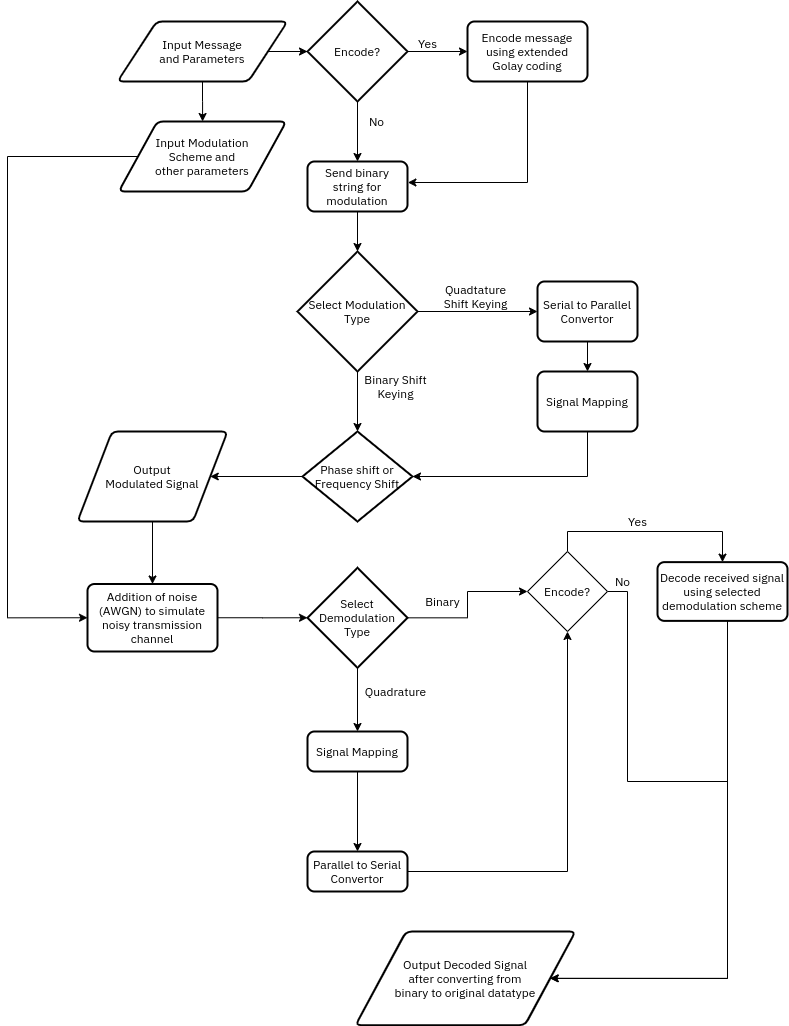

The diagram above was exported from draw.io. Its source (the exported page's mxGraphModel, read from the mxfile embedded in the PNG):
<mxGraphModel dx="1185" dy="604" grid="1" gridSize="10" guides="1" tooltips="1" connect="1" arrows="1" fold="1" page="1" pageScale="1" pageWidth="827" pageHeight="1169" math="0" shadow="0" extFonts="IBM Plex Sans^https://fonts.googleapis.com/css?family=IBM+Plex+Sans">
  <root>
    <mxCell id="WIyWlLk6GJQsqaUBKTNV-0" />
    <mxCell id="WIyWlLk6GJQsqaUBKTNV-1" parent="WIyWlLk6GJQsqaUBKTNV-0" />
    <mxCell id="3ik9hOFWRDjgGotO4ETn-2" style="edgeStyle=orthogonalEdgeStyle;rounded=0;orthogonalLoop=1;jettySize=auto;html=1;fontFamily=IBM Plex Sans;" parent="WIyWlLk6GJQsqaUBKTNV-1" source="3ik9hOFWRDjgGotO4ETn-0" target="3ik9hOFWRDjgGotO4ETn-3" edge="1">
      <mxGeometry relative="1" as="geometry">
        <mxPoint x="225" y="140" as="targetPoint" />
      </mxGeometry>
    </mxCell>
    <mxCell id="3ik9hOFWRDjgGotO4ETn-4" style="edgeStyle=orthogonalEdgeStyle;rounded=0;orthogonalLoop=1;jettySize=auto;html=1;fontFamily=IBM Plex Sans;" parent="WIyWlLk6GJQsqaUBKTNV-1" source="3ik9hOFWRDjgGotO4ETn-0" target="3ik9hOFWRDjgGotO4ETn-5" edge="1">
      <mxGeometry relative="1" as="geometry">
        <mxPoint x="360" y="60" as="targetPoint" />
      </mxGeometry>
    </mxCell>
    <mxCell id="3ik9hOFWRDjgGotO4ETn-0" value="&lt;div&gt;&lt;font&gt;Input Message&lt;/font&gt;&lt;/div&gt;&lt;div&gt;&lt;font&gt;and Parameters&lt;br&gt;&lt;/font&gt;&lt;/div&gt;" style="shape=parallelogram;html=1;strokeWidth=2;perimeter=parallelogramPerimeter;whiteSpace=wrap;rounded=1;arcSize=12;size=0.23;fontFamily=IBM Plex Sans;" parent="WIyWlLk6GJQsqaUBKTNV-1" vertex="1">
      <mxGeometry x="140" y="30" width="170" height="60" as="geometry" />
    </mxCell>
    <mxCell id="3ik9hOFWRDjgGotO4ETn-55" style="edgeStyle=orthogonalEdgeStyle;rounded=0;orthogonalLoop=1;jettySize=auto;html=1;entryX=0;entryY=0.5;entryDx=0;entryDy=0;fontFamily=IBM Plex Sans;" parent="WIyWlLk6GJQsqaUBKTNV-1" source="3ik9hOFWRDjgGotO4ETn-3" target="3ik9hOFWRDjgGotO4ETn-53" edge="1">
      <mxGeometry relative="1" as="geometry">
        <Array as="points">
          <mxPoint x="30" y="165" />
          <mxPoint x="30" y="626" />
        </Array>
      </mxGeometry>
    </mxCell>
    <mxCell id="3ik9hOFWRDjgGotO4ETn-3" value="&lt;div&gt;&lt;font&gt;Input Modulation&lt;/font&gt;&lt;/div&gt;&lt;div&gt;&lt;font&gt;Scheme and&lt;/font&gt;&lt;/div&gt;&lt;div&gt;&lt;font&gt;other parameters&lt;br&gt;&lt;/font&gt;&lt;/div&gt;" style="shape=parallelogram;html=1;strokeWidth=2;perimeter=parallelogramPerimeter;whiteSpace=wrap;rounded=1;arcSize=12;size=0.23;fontFamily=IBM Plex Sans;" parent="WIyWlLk6GJQsqaUBKTNV-1" vertex="1">
      <mxGeometry x="141.25" y="130" width="167.5" height="70" as="geometry" />
    </mxCell>
    <mxCell id="3ik9hOFWRDjgGotO4ETn-6" style="edgeStyle=orthogonalEdgeStyle;rounded=0;orthogonalLoop=1;jettySize=auto;html=1;fontFamily=IBM Plex Sans;" parent="WIyWlLk6GJQsqaUBKTNV-1" source="3ik9hOFWRDjgGotO4ETn-5" target="3ik9hOFWRDjgGotO4ETn-7" edge="1">
      <mxGeometry relative="1" as="geometry">
        <mxPoint x="480" y="60" as="targetPoint" />
      </mxGeometry>
    </mxCell>
    <mxCell id="3ik9hOFWRDjgGotO4ETn-12" style="edgeStyle=orthogonalEdgeStyle;rounded=0;orthogonalLoop=1;jettySize=auto;html=1;fontFamily=IBM Plex Sans;" parent="WIyWlLk6GJQsqaUBKTNV-1" source="3ik9hOFWRDjgGotO4ETn-5" target="3ik9hOFWRDjgGotO4ETn-13" edge="1">
      <mxGeometry relative="1" as="geometry">
        <mxPoint x="380" y="160" as="targetPoint" />
      </mxGeometry>
    </mxCell>
    <mxCell id="3ik9hOFWRDjgGotO4ETn-5" value="&lt;font&gt;Encode?&lt;/font&gt;" style="strokeWidth=2;html=1;shape=mxgraph.flowchart.decision;whiteSpace=wrap;fontFamily=IBM Plex Sans;" parent="WIyWlLk6GJQsqaUBKTNV-1" vertex="1">
      <mxGeometry x="330" y="10" width="100" height="100" as="geometry" />
    </mxCell>
    <mxCell id="3ik9hOFWRDjgGotO4ETn-31" style="edgeStyle=orthogonalEdgeStyle;rounded=0;orthogonalLoop=1;jettySize=auto;html=1;entryX=1.004;entryY=0.42;entryDx=0;entryDy=0;entryPerimeter=0;fontFamily=IBM Plex Sans;" parent="WIyWlLk6GJQsqaUBKTNV-1" source="3ik9hOFWRDjgGotO4ETn-7" target="3ik9hOFWRDjgGotO4ETn-13" edge="1">
      <mxGeometry relative="1" as="geometry">
        <mxPoint x="550" y="200" as="targetPoint" />
        <Array as="points">
          <mxPoint x="550" y="191" />
        </Array>
      </mxGeometry>
    </mxCell>
    <mxCell id="3ik9hOFWRDjgGotO4ETn-7" value="&lt;div&gt;Encode message&lt;/div&gt;&lt;div&gt;using extended&lt;/div&gt;&lt;div&gt;Golay coding&lt;br&gt;&lt;/div&gt;" style="rounded=1;whiteSpace=wrap;html=1;absoluteArcSize=1;arcSize=14;strokeWidth=2;fontFamily=IBM Plex Sans;FType=g;" parent="WIyWlLk6GJQsqaUBKTNV-1" vertex="1">
      <mxGeometry x="490" y="30" width="120" height="60" as="geometry" />
    </mxCell>
    <mxCell id="3ik9hOFWRDjgGotO4ETn-11" value="&lt;div&gt;Yes&lt;/div&gt;" style="text;html=1;align=center;verticalAlign=middle;resizable=0;points=[];autosize=1;fontFamily=IBM Plex Sans;" parent="WIyWlLk6GJQsqaUBKTNV-1" vertex="1">
      <mxGeometry x="435" y="42" width="30" height="20" as="geometry" />
    </mxCell>
    <mxCell id="3ik9hOFWRDjgGotO4ETn-33" style="edgeStyle=orthogonalEdgeStyle;rounded=0;orthogonalLoop=1;jettySize=auto;html=1;entryX=0.5;entryY=0;entryDx=0;entryDy=0;entryPerimeter=0;fontFamily=IBM Plex Sans;" parent="WIyWlLk6GJQsqaUBKTNV-1" source="3ik9hOFWRDjgGotO4ETn-13" target="3ik9hOFWRDjgGotO4ETn-32" edge="1">
      <mxGeometry relative="1" as="geometry" />
    </mxCell>
    <mxCell id="3ik9hOFWRDjgGotO4ETn-13" value="&lt;div&gt;Send binary&lt;/div&gt;&lt;div&gt;string for modulation&lt;br&gt;&lt;/div&gt;" style="rounded=1;whiteSpace=wrap;html=1;absoluteArcSize=1;arcSize=14;strokeWidth=2;fontFamily=IBM Plex Sans;" parent="WIyWlLk6GJQsqaUBKTNV-1" vertex="1">
      <mxGeometry x="330" y="170" width="100" height="50" as="geometry" />
    </mxCell>
    <mxCell id="3ik9hOFWRDjgGotO4ETn-14" value="No" style="text;html=1;align=center;verticalAlign=middle;resizable=0;points=[];autosize=1;fontFamily=IBM Plex Sans;" parent="WIyWlLk6GJQsqaUBKTNV-1" vertex="1">
      <mxGeometry x="384" y="120" width="30" height="20" as="geometry" />
    </mxCell>
    <mxCell id="3ik9hOFWRDjgGotO4ETn-40" style="edgeStyle=orthogonalEdgeStyle;rounded=0;orthogonalLoop=1;jettySize=auto;html=1;fontFamily=IBM Plex Sans;" parent="WIyWlLk6GJQsqaUBKTNV-1" source="3ik9hOFWRDjgGotO4ETn-32" target="3ik9hOFWRDjgGotO4ETn-46" edge="1">
      <mxGeometry relative="1" as="geometry">
        <mxPoint x="530" y="320" as="targetPoint" />
      </mxGeometry>
    </mxCell>
    <mxCell id="3ik9hOFWRDjgGotO4ETn-44" style="edgeStyle=orthogonalEdgeStyle;rounded=0;orthogonalLoop=1;jettySize=auto;html=1;fontFamily=IBM Plex Sans;" parent="WIyWlLk6GJQsqaUBKTNV-1" source="3ik9hOFWRDjgGotO4ETn-32" target="3ik9hOFWRDjgGotO4ETn-49" edge="1">
      <mxGeometry relative="1" as="geometry">
        <mxPoint x="380" y="440" as="targetPoint" />
      </mxGeometry>
    </mxCell>
    <mxCell id="3ik9hOFWRDjgGotO4ETn-32" value="Select Modulation Type" style="strokeWidth=2;html=1;shape=mxgraph.flowchart.decision;whiteSpace=wrap;fontFamily=IBM Plex Sans;" parent="WIyWlLk6GJQsqaUBKTNV-1" vertex="1">
      <mxGeometry x="320" y="260" width="120" height="120" as="geometry" />
    </mxCell>
    <mxCell id="3ik9hOFWRDjgGotO4ETn-41" value="&lt;div&gt;Quadtature&lt;/div&gt;&lt;div&gt;Shift Keying&lt;br&gt;&lt;/div&gt;" style="text;html=1;align=center;verticalAlign=middle;resizable=0;points=[];autosize=1;fontFamily=IBM Plex Sans;" parent="WIyWlLk6GJQsqaUBKTNV-1" vertex="1">
      <mxGeometry x="458" y="290" width="80" height="30" as="geometry" />
    </mxCell>
    <mxCell id="3ik9hOFWRDjgGotO4ETn-45" value="&lt;div&gt;Binary Shift&lt;/div&gt;&lt;div&gt;Keying&lt;br&gt;&lt;/div&gt;" style="text;html=1;align=center;verticalAlign=middle;resizable=0;points=[];autosize=1;fontFamily=IBM Plex Sans;" parent="WIyWlLk6GJQsqaUBKTNV-1" vertex="1">
      <mxGeometry x="378" y="380" width="80" height="30" as="geometry" />
    </mxCell>
    <mxCell id="3ik9hOFWRDjgGotO4ETn-48" value="" style="edgeStyle=orthogonalEdgeStyle;rounded=0;orthogonalLoop=1;jettySize=auto;html=1;fontFamily=IBM Plex Sans;" parent="WIyWlLk6GJQsqaUBKTNV-1" source="3ik9hOFWRDjgGotO4ETn-46" target="3ik9hOFWRDjgGotO4ETn-47" edge="1">
      <mxGeometry relative="1" as="geometry" />
    </mxCell>
    <mxCell id="3ik9hOFWRDjgGotO4ETn-46" value="Serial to Parallel Convertor" style="rounded=1;whiteSpace=wrap;html=1;absoluteArcSize=1;arcSize=14;strokeWidth=2;fontFamily=IBM Plex Sans;" parent="WIyWlLk6GJQsqaUBKTNV-1" vertex="1">
      <mxGeometry x="560" y="290" width="100" height="60" as="geometry" />
    </mxCell>
    <mxCell id="3ik9hOFWRDjgGotO4ETn-50" style="edgeStyle=orthogonalEdgeStyle;rounded=0;orthogonalLoop=1;jettySize=auto;html=1;fontFamily=IBM Plex Sans;" parent="WIyWlLk6GJQsqaUBKTNV-1" source="3ik9hOFWRDjgGotO4ETn-47" target="3ik9hOFWRDjgGotO4ETn-49" edge="1">
      <mxGeometry relative="1" as="geometry">
        <mxPoint x="610" y="510" as="targetPoint" />
        <Array as="points">
          <mxPoint x="610" y="485" />
        </Array>
      </mxGeometry>
    </mxCell>
    <mxCell id="3ik9hOFWRDjgGotO4ETn-47" value="Signal Mapping" style="rounded=1;whiteSpace=wrap;html=1;absoluteArcSize=1;arcSize=14;strokeWidth=2;fontFamily=IBM Plex Sans;" parent="WIyWlLk6GJQsqaUBKTNV-1" vertex="1">
      <mxGeometry x="560" y="380" width="100" height="60" as="geometry" />
    </mxCell>
    <mxCell id="3ik9hOFWRDjgGotO4ETn-51" style="edgeStyle=orthogonalEdgeStyle;rounded=0;orthogonalLoop=1;jettySize=auto;html=1;fontFamily=IBM Plex Sans;entryX=1;entryY=0.5;entryDx=0;entryDy=0;" parent="WIyWlLk6GJQsqaUBKTNV-1" source="3ik9hOFWRDjgGotO4ETn-49" target="3ik9hOFWRDjgGotO4ETn-81" edge="1">
      <mxGeometry relative="1" as="geometry">
        <mxPoint x="240" y="484.9999999999998" as="targetPoint" />
      </mxGeometry>
    </mxCell>
    <mxCell id="3ik9hOFWRDjgGotO4ETn-49" value="Phase shift or Frequency Shift" style="strokeWidth=2;html=1;shape=mxgraph.flowchart.decision;whiteSpace=wrap;fontFamily=IBM Plex Sans;" parent="WIyWlLk6GJQsqaUBKTNV-1" vertex="1">
      <mxGeometry x="325" y="440" width="110" height="90" as="geometry" />
    </mxCell>
    <mxCell id="3ik9hOFWRDjgGotO4ETn-54" value="" style="edgeStyle=orthogonalEdgeStyle;rounded=0;orthogonalLoop=1;jettySize=auto;html=1;fontFamily=IBM Plex Sans;" parent="WIyWlLk6GJQsqaUBKTNV-1" target="3ik9hOFWRDjgGotO4ETn-53" edge="1">
      <mxGeometry relative="1" as="geometry">
        <mxPoint x="175" y="512.4999999999998" as="sourcePoint" />
      </mxGeometry>
    </mxCell>
    <mxCell id="clnSLvonrurFZEszsICd-10" style="edgeStyle=orthogonalEdgeStyle;rounded=0;orthogonalLoop=1;jettySize=auto;html=1;entryX=0;entryY=0.5;entryDx=0;entryDy=0;entryPerimeter=0;" edge="1" parent="WIyWlLk6GJQsqaUBKTNV-1" source="3ik9hOFWRDjgGotO4ETn-53" target="3ik9hOFWRDjgGotO4ETn-61">
      <mxGeometry relative="1" as="geometry" />
    </mxCell>
    <mxCell id="3ik9hOFWRDjgGotO4ETn-53" value="Addition of noise (AWGN) to simulate noisy transmission channel" style="rounded=1;whiteSpace=wrap;html=1;absoluteArcSize=1;arcSize=14;strokeWidth=2;fontFamily=IBM Plex Sans;" parent="WIyWlLk6GJQsqaUBKTNV-1" vertex="1">
      <mxGeometry x="110" y="592.5" width="130" height="67.5" as="geometry" />
    </mxCell>
    <mxCell id="3ik9hOFWRDjgGotO4ETn-63" value="" style="edgeStyle=orthogonalEdgeStyle;rounded=0;orthogonalLoop=1;jettySize=auto;html=1;fontFamily=IBM Plex Sans;" parent="WIyWlLk6GJQsqaUBKTNV-1" source="3ik9hOFWRDjgGotO4ETn-61" target="gC4ilUXXU7YIfFWMbH80-3" edge="1">
      <mxGeometry relative="1" as="geometry">
        <mxPoint x="510" y="626.3" as="targetPoint" />
      </mxGeometry>
    </mxCell>
    <mxCell id="3ik9hOFWRDjgGotO4ETn-66" value="" style="edgeStyle=orthogonalEdgeStyle;rounded=0;orthogonalLoop=1;jettySize=auto;html=1;fontFamily=IBM Plex Sans;" parent="WIyWlLk6GJQsqaUBKTNV-1" source="3ik9hOFWRDjgGotO4ETn-61" target="3ik9hOFWRDjgGotO4ETn-68" edge="1">
      <mxGeometry relative="1" as="geometry">
        <mxPoint x="380" y="756.25" as="targetPoint" />
      </mxGeometry>
    </mxCell>
    <mxCell id="3ik9hOFWRDjgGotO4ETn-61" value="Select Demodulation Type" style="strokeWidth=2;html=1;shape=mxgraph.flowchart.decision;whiteSpace=wrap;fontFamily=IBM Plex Sans;" parent="WIyWlLk6GJQsqaUBKTNV-1" vertex="1">
      <mxGeometry x="330" y="576.25" width="100" height="100" as="geometry" />
    </mxCell>
    <mxCell id="3ik9hOFWRDjgGotO4ETn-64" value="Binary" style="text;html=1;align=center;verticalAlign=middle;resizable=0;points=[];autosize=1;fontFamily=IBM Plex Sans;" parent="WIyWlLk6GJQsqaUBKTNV-1" vertex="1">
      <mxGeometry x="440" y="600" width="50" height="20" as="geometry" />
    </mxCell>
    <mxCell id="3ik9hOFWRDjgGotO4ETn-67" value="Quadrature" style="text;html=1;align=center;verticalAlign=middle;resizable=0;points=[];autosize=1;fontFamily=IBM Plex Sans;" parent="WIyWlLk6GJQsqaUBKTNV-1" vertex="1">
      <mxGeometry x="378" y="690" width="80" height="20" as="geometry" />
    </mxCell>
    <mxCell id="3ik9hOFWRDjgGotO4ETn-74" value="" style="edgeStyle=orthogonalEdgeStyle;rounded=0;orthogonalLoop=1;jettySize=auto;html=1;fontFamily=IBM Plex Sans;" parent="WIyWlLk6GJQsqaUBKTNV-1" source="3ik9hOFWRDjgGotO4ETn-68" target="3ik9hOFWRDjgGotO4ETn-73" edge="1">
      <mxGeometry relative="1" as="geometry" />
    </mxCell>
    <mxCell id="3ik9hOFWRDjgGotO4ETn-68" value="Signal Mapping" style="rounded=1;whiteSpace=wrap;html=1;absoluteArcSize=1;arcSize=14;strokeWidth=2;fontFamily=IBM Plex Sans;" parent="WIyWlLk6GJQsqaUBKTNV-1" vertex="1">
      <mxGeometry x="330" y="740" width="100" height="40" as="geometry" />
    </mxCell>
    <mxCell id="3ik9hOFWRDjgGotO4ETn-76" value="" style="edgeStyle=orthogonalEdgeStyle;rounded=0;orthogonalLoop=1;jettySize=auto;html=1;fontFamily=IBM Plex Sans;entryX=0.5;entryY=1;entryDx=0;entryDy=0;" parent="WIyWlLk6GJQsqaUBKTNV-1" source="3ik9hOFWRDjgGotO4ETn-73" target="gC4ilUXXU7YIfFWMbH80-3" edge="1">
      <mxGeometry relative="1" as="geometry">
        <mxPoint x="575" y="655.6300000000001" as="targetPoint" />
      </mxGeometry>
    </mxCell>
    <mxCell id="3ik9hOFWRDjgGotO4ETn-73" value="Parallel to Serial Convertor" style="rounded=1;whiteSpace=wrap;html=1;absoluteArcSize=1;arcSize=14;strokeWidth=2;fontFamily=IBM Plex Sans;" parent="WIyWlLk6GJQsqaUBKTNV-1" vertex="1">
      <mxGeometry x="330" y="860" width="100" height="40" as="geometry" />
    </mxCell>
    <mxCell id="3ik9hOFWRDjgGotO4ETn-79" value="&lt;div&gt;Output Decoded Signal&lt;/div&gt;&lt;div&gt;after converting from&lt;/div&gt;&lt;div&gt;binary to original datatype&lt;/div&gt;" style="shape=parallelogram;html=1;strokeWidth=2;perimeter=parallelogramPerimeter;whiteSpace=wrap;rounded=1;arcSize=12;size=0.23;fontFamily=IBM Plex Sans;" parent="WIyWlLk6GJQsqaUBKTNV-1" vertex="1">
      <mxGeometry x="378" y="940" width="220" height="93.75" as="geometry" />
    </mxCell>
    <mxCell id="3ik9hOFWRDjgGotO4ETn-81" value="&lt;div&gt;Output&lt;/div&gt;&lt;div&gt;Modulated Signal&lt;/div&gt;" style="shape=parallelogram;html=1;strokeWidth=2;perimeter=parallelogramPerimeter;whiteSpace=wrap;rounded=1;arcSize=12;size=0.23;fontFamily=IBM Plex Sans;" parent="WIyWlLk6GJQsqaUBKTNV-1" vertex="1">
      <mxGeometry x="100" y="440" width="150" height="90" as="geometry" />
    </mxCell>
    <mxCell id="gC4ilUXXU7YIfFWMbH80-12" style="edgeStyle=orthogonalEdgeStyle;rounded=0;orthogonalLoop=1;jettySize=auto;html=1;entryX=0.5;entryY=0;entryDx=0;entryDy=0;fontFamily=IBM Plex Sans;" parent="WIyWlLk6GJQsqaUBKTNV-1" source="gC4ilUXXU7YIfFWMbH80-3" target="gC4ilUXXU7YIfFWMbH80-5" edge="1">
      <mxGeometry relative="1" as="geometry">
        <Array as="points">
          <mxPoint x="590" y="540" />
          <mxPoint x="745" y="540" />
        </Array>
      </mxGeometry>
    </mxCell>
    <mxCell id="gC4ilUXXU7YIfFWMbH80-19" style="edgeStyle=orthogonalEdgeStyle;rounded=0;orthogonalLoop=1;jettySize=auto;html=1;exitX=1;exitY=0.5;exitDx=0;exitDy=0;entryX=1;entryY=0.5;entryDx=0;entryDy=0;fontFamily=IBM Plex Sans;" parent="WIyWlLk6GJQsqaUBKTNV-1" source="gC4ilUXXU7YIfFWMbH80-3" target="3ik9hOFWRDjgGotO4ETn-79" edge="1">
      <mxGeometry relative="1" as="geometry">
        <mxPoint x="680" y="880.0050000000001" as="targetPoint" />
        <Array as="points">
          <mxPoint x="650" y="600" />
          <mxPoint x="650" y="790" />
          <mxPoint x="750" y="790" />
          <mxPoint x="750" y="987" />
        </Array>
      </mxGeometry>
    </mxCell>
    <mxCell id="gC4ilUXXU7YIfFWMbH80-3" value="Encode?" style="rhombus;whiteSpace=wrap;html=1;fontFamily=IBM Plex Sans;" parent="WIyWlLk6GJQsqaUBKTNV-1" vertex="1">
      <mxGeometry x="550" y="560" width="80" height="80" as="geometry" />
    </mxCell>
    <mxCell id="clnSLvonrurFZEszsICd-4" style="edgeStyle=orthogonalEdgeStyle;rounded=0;orthogonalLoop=1;jettySize=auto;html=1;entryX=1;entryY=0.5;entryDx=0;entryDy=0;" edge="1" parent="WIyWlLk6GJQsqaUBKTNV-1" source="gC4ilUXXU7YIfFWMbH80-5" target="3ik9hOFWRDjgGotO4ETn-79">
      <mxGeometry relative="1" as="geometry">
        <Array as="points">
          <mxPoint x="750" y="987" />
        </Array>
      </mxGeometry>
    </mxCell>
    <mxCell id="gC4ilUXXU7YIfFWMbH80-5" value="Decode received signal using selected demodulation scheme" style="rounded=1;whiteSpace=wrap;html=1;absoluteArcSize=1;arcSize=14;strokeWidth=2;fontFamily=IBM Plex Sans;" parent="WIyWlLk6GJQsqaUBKTNV-1" vertex="1">
      <mxGeometry x="680" y="570.63" width="130" height="58.75" as="geometry" />
    </mxCell>
    <mxCell id="gC4ilUXXU7YIfFWMbH80-13" value="Yes" style="text;html=1;align=center;verticalAlign=middle;resizable=0;points=[];autosize=1;fontFamily=IBM Plex Sans;" parent="WIyWlLk6GJQsqaUBKTNV-1" vertex="1">
      <mxGeometry x="645" y="520" width="30" height="20" as="geometry" />
    </mxCell>
    <mxCell id="gC4ilUXXU7YIfFWMbH80-16" value="No" style="text;html=1;align=center;verticalAlign=middle;resizable=0;points=[];autosize=1;fontFamily=IBM Plex Sans;" parent="WIyWlLk6GJQsqaUBKTNV-1" vertex="1">
      <mxGeometry x="630" y="580" width="30" height="20" as="geometry" />
    </mxCell>
  </root>
</mxGraphModel>